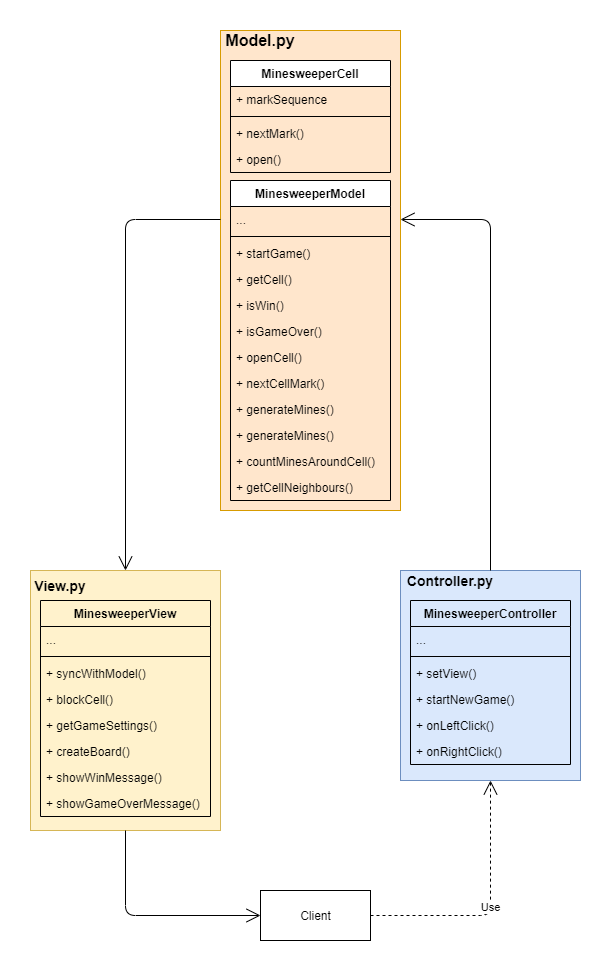

The diagram above was exported from draw.io. Its source (the exported page's mxGraphModel, read from the mxfile embedded in the PNG):
<mxGraphModel dx="1086" dy="806" grid="1" gridSize="10" guides="1" tooltips="1" connect="1" arrows="1" fold="1" page="1" pageScale="1" pageWidth="827" pageHeight="1169" math="0" shadow="0">
  <root>
    <mxCell id="WIyWlLk6GJQsqaUBKTNV-0" />
    <mxCell id="WIyWlLk6GJQsqaUBKTNV-1" parent="WIyWlLk6GJQsqaUBKTNV-0" />
    <mxCell id="A5NGsW_IyBHlucDXJqN0-37" value="" style="group" vertex="1" connectable="0" parent="WIyWlLk6GJQsqaUBKTNV-1">
      <mxGeometry x="530" y="560" width="180" height="210" as="geometry" />
    </mxCell>
    <mxCell id="A5NGsW_IyBHlucDXJqN0-35" value="" style="rounded=0;whiteSpace=wrap;html=1;hachureGap=4;pointerEvents=0;fillColor=#dae8fc;strokeColor=#6c8ebf;" vertex="1" parent="A5NGsW_IyBHlucDXJqN0-37">
      <mxGeometry width="180" height="210" as="geometry" />
    </mxCell>
    <mxCell id="A5NGsW_IyBHlucDXJqN0-28" value="MinesweeperController" style="swimlane;fontStyle=1;align=center;verticalAlign=top;childLayout=stackLayout;horizontal=1;startSize=26;horizontalStack=0;resizeParent=1;resizeParentMax=0;resizeLast=0;collapsible=1;marginBottom=0;hachureGap=4;pointerEvents=0;fillColor=none;" vertex="1" parent="A5NGsW_IyBHlucDXJqN0-37">
      <mxGeometry x="10" y="30" width="160" height="164" as="geometry" />
    </mxCell>
    <mxCell id="A5NGsW_IyBHlucDXJqN0-29" value="..." style="text;strokeColor=none;fillColor=none;align=left;verticalAlign=top;spacingLeft=4;spacingRight=4;overflow=hidden;rotatable=0;points=[[0,0.5],[1,0.5]];portConstraint=eastwest;" vertex="1" parent="A5NGsW_IyBHlucDXJqN0-28">
      <mxGeometry y="26" width="160" height="26" as="geometry" />
    </mxCell>
    <mxCell id="A5NGsW_IyBHlucDXJqN0-30" value="" style="line;strokeWidth=1;fillColor=none;align=left;verticalAlign=middle;spacingTop=-1;spacingLeft=3;spacingRight=3;rotatable=0;labelPosition=right;points=[];portConstraint=eastwest;" vertex="1" parent="A5NGsW_IyBHlucDXJqN0-28">
      <mxGeometry y="52" width="160" height="8" as="geometry" />
    </mxCell>
    <mxCell id="A5NGsW_IyBHlucDXJqN0-31" value="+ setView()" style="text;strokeColor=none;fillColor=none;align=left;verticalAlign=top;spacingLeft=4;spacingRight=4;overflow=hidden;rotatable=0;points=[[0,0.5],[1,0.5]];portConstraint=eastwest;" vertex="1" parent="A5NGsW_IyBHlucDXJqN0-28">
      <mxGeometry y="60" width="160" height="26" as="geometry" />
    </mxCell>
    <mxCell id="A5NGsW_IyBHlucDXJqN0-32" value="+ startNewGame()" style="text;strokeColor=none;fillColor=none;align=left;verticalAlign=top;spacingLeft=4;spacingRight=4;overflow=hidden;rotatable=0;points=[[0,0.5],[1,0.5]];portConstraint=eastwest;" vertex="1" parent="A5NGsW_IyBHlucDXJqN0-28">
      <mxGeometry y="86" width="160" height="26" as="geometry" />
    </mxCell>
    <mxCell id="A5NGsW_IyBHlucDXJqN0-33" value="+ onLeftClick()" style="text;strokeColor=none;fillColor=none;align=left;verticalAlign=top;spacingLeft=4;spacingRight=4;overflow=hidden;rotatable=0;points=[[0,0.5],[1,0.5]];portConstraint=eastwest;" vertex="1" parent="A5NGsW_IyBHlucDXJqN0-28">
      <mxGeometry y="112" width="160" height="26" as="geometry" />
    </mxCell>
    <mxCell id="A5NGsW_IyBHlucDXJqN0-34" value="+ onRightClick()" style="text;strokeColor=none;fillColor=none;align=left;verticalAlign=top;spacingLeft=4;spacingRight=4;overflow=hidden;rotatable=0;points=[[0,0.5],[1,0.5]];portConstraint=eastwest;" vertex="1" parent="A5NGsW_IyBHlucDXJqN0-28">
      <mxGeometry y="138" width="160" height="26" as="geometry" />
    </mxCell>
    <mxCell id="A5NGsW_IyBHlucDXJqN0-36" value="&lt;b&gt;&lt;font style=&quot;font-size: 14px&quot;&gt;Controller.py&lt;/font&gt;&lt;/b&gt;" style="text;html=1;strokeColor=none;fillColor=none;align=center;verticalAlign=middle;whiteSpace=wrap;rounded=0;hachureGap=4;pointerEvents=0;" vertex="1" parent="A5NGsW_IyBHlucDXJqN0-37">
      <mxGeometry width="100" height="20" as="geometry" />
    </mxCell>
    <mxCell id="A5NGsW_IyBHlucDXJqN0-49" value="" style="group" vertex="1" connectable="0" parent="WIyWlLk6GJQsqaUBKTNV-1">
      <mxGeometry x="160" y="560" width="190" height="260" as="geometry" />
    </mxCell>
    <mxCell id="A5NGsW_IyBHlucDXJqN0-47" value="" style="rounded=0;whiteSpace=wrap;html=1;hachureGap=4;pointerEvents=0;fillColor=#fff2cc;strokeColor=#d6b656;" vertex="1" parent="A5NGsW_IyBHlucDXJqN0-49">
      <mxGeometry width="190" height="260" as="geometry" />
    </mxCell>
    <mxCell id="A5NGsW_IyBHlucDXJqN0-38" value="MinesweeperView" style="swimlane;fontStyle=1;align=center;verticalAlign=top;childLayout=stackLayout;horizontal=1;startSize=26;horizontalStack=0;resizeParent=1;resizeParentMax=0;resizeLast=0;collapsible=1;marginBottom=0;hachureGap=4;pointerEvents=0;fillColor=none;" vertex="1" parent="A5NGsW_IyBHlucDXJqN0-49">
      <mxGeometry x="10" y="30" width="170" height="216" as="geometry" />
    </mxCell>
    <mxCell id="A5NGsW_IyBHlucDXJqN0-39" value="..." style="text;strokeColor=none;fillColor=none;align=left;verticalAlign=top;spacingLeft=4;spacingRight=4;overflow=hidden;rotatable=0;points=[[0,0.5],[1,0.5]];portConstraint=eastwest;" vertex="1" parent="A5NGsW_IyBHlucDXJqN0-38">
      <mxGeometry y="26" width="170" height="26" as="geometry" />
    </mxCell>
    <mxCell id="A5NGsW_IyBHlucDXJqN0-40" value="" style="line;strokeWidth=1;fillColor=none;align=left;verticalAlign=middle;spacingTop=-1;spacingLeft=3;spacingRight=3;rotatable=0;labelPosition=right;points=[];portConstraint=eastwest;" vertex="1" parent="A5NGsW_IyBHlucDXJqN0-38">
      <mxGeometry y="52" width="170" height="8" as="geometry" />
    </mxCell>
    <mxCell id="A5NGsW_IyBHlucDXJqN0-41" value="+ syncWithModel()" style="text;strokeColor=none;fillColor=none;align=left;verticalAlign=top;spacingLeft=4;spacingRight=4;overflow=hidden;rotatable=0;points=[[0,0.5],[1,0.5]];portConstraint=eastwest;" vertex="1" parent="A5NGsW_IyBHlucDXJqN0-38">
      <mxGeometry y="60" width="170" height="26" as="geometry" />
    </mxCell>
    <mxCell id="A5NGsW_IyBHlucDXJqN0-42" value="+ blockCell()" style="text;strokeColor=none;fillColor=none;align=left;verticalAlign=top;spacingLeft=4;spacingRight=4;overflow=hidden;rotatable=0;points=[[0,0.5],[1,0.5]];portConstraint=eastwest;" vertex="1" parent="A5NGsW_IyBHlucDXJqN0-38">
      <mxGeometry y="86" width="170" height="26" as="geometry" />
    </mxCell>
    <mxCell id="A5NGsW_IyBHlucDXJqN0-43" value="+ getGameSettings()" style="text;strokeColor=none;fillColor=none;align=left;verticalAlign=top;spacingLeft=4;spacingRight=4;overflow=hidden;rotatable=0;points=[[0,0.5],[1,0.5]];portConstraint=eastwest;" vertex="1" parent="A5NGsW_IyBHlucDXJqN0-38">
      <mxGeometry y="112" width="170" height="26" as="geometry" />
    </mxCell>
    <mxCell id="A5NGsW_IyBHlucDXJqN0-44" value="+ createBoard()" style="text;strokeColor=none;fillColor=none;align=left;verticalAlign=top;spacingLeft=4;spacingRight=4;overflow=hidden;rotatable=0;points=[[0,0.5],[1,0.5]];portConstraint=eastwest;" vertex="1" parent="A5NGsW_IyBHlucDXJqN0-38">
      <mxGeometry y="138" width="170" height="26" as="geometry" />
    </mxCell>
    <mxCell id="A5NGsW_IyBHlucDXJqN0-45" value="+ showWinMessage()" style="text;strokeColor=none;fillColor=none;align=left;verticalAlign=top;spacingLeft=4;spacingRight=4;overflow=hidden;rotatable=0;points=[[0,0.5],[1,0.5]];portConstraint=eastwest;" vertex="1" parent="A5NGsW_IyBHlucDXJqN0-38">
      <mxGeometry y="164" width="170" height="26" as="geometry" />
    </mxCell>
    <mxCell id="A5NGsW_IyBHlucDXJqN0-46" value="+ showGameOverMessage()" style="text;strokeColor=none;fillColor=none;align=left;verticalAlign=top;spacingLeft=4;spacingRight=4;overflow=hidden;rotatable=0;points=[[0,0.5],[1,0.5]];portConstraint=eastwest;" vertex="1" parent="A5NGsW_IyBHlucDXJqN0-38">
      <mxGeometry y="190" width="170" height="26" as="geometry" />
    </mxCell>
    <mxCell id="A5NGsW_IyBHlucDXJqN0-48" value="&lt;b&gt;&lt;font style=&quot;font-size: 14px&quot;&gt;View.py&lt;/font&gt;&lt;/b&gt;" style="text;html=1;strokeColor=none;fillColor=none;align=center;verticalAlign=middle;whiteSpace=wrap;rounded=0;hachureGap=4;pointerEvents=0;" vertex="1" parent="A5NGsW_IyBHlucDXJqN0-49">
      <mxGeometry width="60" height="30" as="geometry" />
    </mxCell>
    <mxCell id="A5NGsW_IyBHlucDXJqN0-57" value="" style="group" vertex="1" connectable="0" parent="WIyWlLk6GJQsqaUBKTNV-1">
      <mxGeometry x="350" y="20" width="180" height="480" as="geometry" />
    </mxCell>
    <mxCell id="A5NGsW_IyBHlucDXJqN0-25" value="" style="rounded=0;whiteSpace=wrap;html=1;hachureGap=4;pointerEvents=0;fillColor=#ffe6cc;strokeColor=#d79b00;" vertex="1" parent="A5NGsW_IyBHlucDXJqN0-57">
      <mxGeometry width="180" height="480" as="geometry" />
    </mxCell>
    <mxCell id="A5NGsW_IyBHlucDXJqN0-0" value="MinesweeperCell" style="swimlane;fontStyle=1;align=center;verticalAlign=top;childLayout=stackLayout;horizontal=1;startSize=26;horizontalStack=0;resizeParent=1;resizeParentMax=0;resizeLast=0;collapsible=1;marginBottom=0;hachureGap=4;pointerEvents=0;" vertex="1" parent="A5NGsW_IyBHlucDXJqN0-57">
      <mxGeometry x="10" y="30" width="160" height="112" as="geometry" />
    </mxCell>
    <mxCell id="A5NGsW_IyBHlucDXJqN0-1" value="+ markSequence" style="text;strokeColor=none;fillColor=none;align=left;verticalAlign=top;spacingLeft=4;spacingRight=4;overflow=hidden;rotatable=0;points=[[0,0.5],[1,0.5]];portConstraint=eastwest;" vertex="1" parent="A5NGsW_IyBHlucDXJqN0-0">
      <mxGeometry y="26" width="160" height="26" as="geometry" />
    </mxCell>
    <mxCell id="A5NGsW_IyBHlucDXJqN0-2" value="" style="line;strokeWidth=1;fillColor=none;align=left;verticalAlign=middle;spacingTop=-1;spacingLeft=3;spacingRight=3;rotatable=0;labelPosition=right;points=[];portConstraint=eastwest;" vertex="1" parent="A5NGsW_IyBHlucDXJqN0-0">
      <mxGeometry y="52" width="160" height="8" as="geometry" />
    </mxCell>
    <mxCell id="A5NGsW_IyBHlucDXJqN0-3" value="+ nextMark()" style="text;strokeColor=none;fillColor=none;align=left;verticalAlign=top;spacingLeft=4;spacingRight=4;overflow=hidden;rotatable=0;points=[[0,0.5],[1,0.5]];portConstraint=eastwest;" vertex="1" parent="A5NGsW_IyBHlucDXJqN0-0">
      <mxGeometry y="60" width="160" height="26" as="geometry" />
    </mxCell>
    <mxCell id="A5NGsW_IyBHlucDXJqN0-4" value="+ open()" style="text;strokeColor=none;fillColor=none;align=left;verticalAlign=top;spacingLeft=4;spacingRight=4;overflow=hidden;rotatable=0;points=[[0,0.5],[1,0.5]];portConstraint=eastwest;" vertex="1" parent="A5NGsW_IyBHlucDXJqN0-0">
      <mxGeometry y="86" width="160" height="26" as="geometry" />
    </mxCell>
    <mxCell id="A5NGsW_IyBHlucDXJqN0-12" value="MinesweeperModel" style="swimlane;fontStyle=1;align=center;verticalAlign=top;childLayout=stackLayout;horizontal=1;startSize=26;horizontalStack=0;resizeParent=1;resizeParentMax=0;resizeLast=0;collapsible=1;marginBottom=0;hachureGap=4;pointerEvents=0;" vertex="1" parent="A5NGsW_IyBHlucDXJqN0-57">
      <mxGeometry x="10" y="150" width="160" height="320" as="geometry" />
    </mxCell>
    <mxCell id="A5NGsW_IyBHlucDXJqN0-13" value="..." style="text;strokeColor=none;fillColor=none;align=left;verticalAlign=top;spacingLeft=4;spacingRight=4;overflow=hidden;rotatable=0;points=[[0,0.5],[1,0.5]];portConstraint=eastwest;" vertex="1" parent="A5NGsW_IyBHlucDXJqN0-12">
      <mxGeometry y="26" width="160" height="26" as="geometry" />
    </mxCell>
    <mxCell id="A5NGsW_IyBHlucDXJqN0-14" value="" style="line;strokeWidth=1;fillColor=none;align=left;verticalAlign=middle;spacingTop=-1;spacingLeft=3;spacingRight=3;rotatable=0;labelPosition=right;points=[];portConstraint=eastwest;" vertex="1" parent="A5NGsW_IyBHlucDXJqN0-12">
      <mxGeometry y="52" width="160" height="8" as="geometry" />
    </mxCell>
    <mxCell id="A5NGsW_IyBHlucDXJqN0-15" value="+ startGame()" style="text;strokeColor=none;fillColor=none;align=left;verticalAlign=top;spacingLeft=4;spacingRight=4;overflow=hidden;rotatable=0;points=[[0,0.5],[1,0.5]];portConstraint=eastwest;" vertex="1" parent="A5NGsW_IyBHlucDXJqN0-12">
      <mxGeometry y="60" width="160" height="26" as="geometry" />
    </mxCell>
    <mxCell id="A5NGsW_IyBHlucDXJqN0-16" value="+ getCell()" style="text;strokeColor=none;fillColor=none;align=left;verticalAlign=top;spacingLeft=4;spacingRight=4;overflow=hidden;rotatable=0;points=[[0,0.5],[1,0.5]];portConstraint=eastwest;" vertex="1" parent="A5NGsW_IyBHlucDXJqN0-12">
      <mxGeometry y="86" width="160" height="26" as="geometry" />
    </mxCell>
    <mxCell id="A5NGsW_IyBHlucDXJqN0-17" value="+ isWin()" style="text;strokeColor=none;fillColor=none;align=left;verticalAlign=top;spacingLeft=4;spacingRight=4;overflow=hidden;rotatable=0;points=[[0,0.5],[1,0.5]];portConstraint=eastwest;" vertex="1" parent="A5NGsW_IyBHlucDXJqN0-12">
      <mxGeometry y="112" width="160" height="26" as="geometry" />
    </mxCell>
    <mxCell id="A5NGsW_IyBHlucDXJqN0-18" value="+ isGameOver()" style="text;strokeColor=none;fillColor=none;align=left;verticalAlign=top;spacingLeft=4;spacingRight=4;overflow=hidden;rotatable=0;points=[[0,0.5],[1,0.5]];portConstraint=eastwest;" vertex="1" parent="A5NGsW_IyBHlucDXJqN0-12">
      <mxGeometry y="138" width="160" height="26" as="geometry" />
    </mxCell>
    <mxCell id="A5NGsW_IyBHlucDXJqN0-19" value="+ openCell()" style="text;strokeColor=none;fillColor=none;align=left;verticalAlign=top;spacingLeft=4;spacingRight=4;overflow=hidden;rotatable=0;points=[[0,0.5],[1,0.5]];portConstraint=eastwest;" vertex="1" parent="A5NGsW_IyBHlucDXJqN0-12">
      <mxGeometry y="164" width="160" height="26" as="geometry" />
    </mxCell>
    <mxCell id="A5NGsW_IyBHlucDXJqN0-20" value="+ nextCellMark()" style="text;strokeColor=none;fillColor=none;align=left;verticalAlign=top;spacingLeft=4;spacingRight=4;overflow=hidden;rotatable=0;points=[[0,0.5],[1,0.5]];portConstraint=eastwest;" vertex="1" parent="A5NGsW_IyBHlucDXJqN0-12">
      <mxGeometry y="190" width="160" height="26" as="geometry" />
    </mxCell>
    <mxCell id="A5NGsW_IyBHlucDXJqN0-21" value="+ generateMines()" style="text;strokeColor=none;fillColor=none;align=left;verticalAlign=top;spacingLeft=4;spacingRight=4;overflow=hidden;rotatable=0;points=[[0,0.5],[1,0.5]];portConstraint=eastwest;" vertex="1" parent="A5NGsW_IyBHlucDXJqN0-12">
      <mxGeometry y="216" width="160" height="26" as="geometry" />
    </mxCell>
    <mxCell id="A5NGsW_IyBHlucDXJqN0-22" value="+ generateMines()" style="text;strokeColor=none;fillColor=none;align=left;verticalAlign=top;spacingLeft=4;spacingRight=4;overflow=hidden;rotatable=0;points=[[0,0.5],[1,0.5]];portConstraint=eastwest;" vertex="1" parent="A5NGsW_IyBHlucDXJqN0-12">
      <mxGeometry y="242" width="160" height="26" as="geometry" />
    </mxCell>
    <mxCell id="A5NGsW_IyBHlucDXJqN0-23" value="+ countMinesAroundCell()" style="text;strokeColor=none;fillColor=none;align=left;verticalAlign=top;spacingLeft=4;spacingRight=4;overflow=hidden;rotatable=0;points=[[0,0.5],[1,0.5]];portConstraint=eastwest;" vertex="1" parent="A5NGsW_IyBHlucDXJqN0-12">
      <mxGeometry y="268" width="160" height="26" as="geometry" />
    </mxCell>
    <mxCell id="A5NGsW_IyBHlucDXJqN0-24" value="+ getCellNeighbours()" style="text;strokeColor=none;fillColor=none;align=left;verticalAlign=top;spacingLeft=4;spacingRight=4;overflow=hidden;rotatable=0;points=[[0,0.5],[1,0.5]];portConstraint=eastwest;" vertex="1" parent="A5NGsW_IyBHlucDXJqN0-12">
      <mxGeometry y="294" width="160" height="26" as="geometry" />
    </mxCell>
    <mxCell id="A5NGsW_IyBHlucDXJqN0-26" value="&lt;b&gt;&lt;font style=&quot;font-size: 16px&quot;&gt;Model.py&lt;/font&gt;&lt;/b&gt;" style="text;html=1;strokeColor=none;fillColor=none;align=center;verticalAlign=middle;whiteSpace=wrap;rounded=0;hachureGap=4;pointerEvents=0;" vertex="1" parent="A5NGsW_IyBHlucDXJqN0-57">
      <mxGeometry x="10" width="60" height="20" as="geometry" />
    </mxCell>
    <mxCell id="A5NGsW_IyBHlucDXJqN0-60" value="Client" style="html=1;hachureGap=4;pointerEvents=0;fillColor=default;" vertex="1" parent="WIyWlLk6GJQsqaUBKTNV-1">
      <mxGeometry x="390" y="880" width="110" height="50" as="geometry" />
    </mxCell>
    <mxCell id="A5NGsW_IyBHlucDXJqN0-61" value="Use" style="endArrow=open;endSize=12;dashed=1;html=1;sourcePerimeterSpacing=8;targetPerimeterSpacing=8;entryX=0.5;entryY=1;entryDx=0;entryDy=0;exitX=1;exitY=0.5;exitDx=0;exitDy=0;" edge="1" parent="WIyWlLk6GJQsqaUBKTNV-1" source="A5NGsW_IyBHlucDXJqN0-60" target="A5NGsW_IyBHlucDXJqN0-35">
      <mxGeometry width="160" relative="1" as="geometry">
        <mxPoint x="540" y="850" as="sourcePoint" />
        <mxPoint x="700" y="850" as="targetPoint" />
        <Array as="points">
          <mxPoint x="620" y="905" />
        </Array>
      </mxGeometry>
    </mxCell>
    <mxCell id="A5NGsW_IyBHlucDXJqN0-62" value="" style="endArrow=open;endFill=1;endSize=12;html=1;sourcePerimeterSpacing=8;targetPerimeterSpacing=8;exitX=0.5;exitY=0;exitDx=0;exitDy=0;" edge="1" parent="WIyWlLk6GJQsqaUBKTNV-1" source="A5NGsW_IyBHlucDXJqN0-35">
      <mxGeometry width="160" relative="1" as="geometry">
        <mxPoint x="420" y="530" as="sourcePoint" />
        <mxPoint x="530" y="209" as="targetPoint" />
        <Array as="points">
          <mxPoint x="620" y="209" />
        </Array>
      </mxGeometry>
    </mxCell>
    <mxCell id="A5NGsW_IyBHlucDXJqN0-63" value="" style="endArrow=open;endFill=1;endSize=12;html=1;sourcePerimeterSpacing=8;targetPerimeterSpacing=8;entryX=0.5;entryY=0;entryDx=0;entryDy=0;" edge="1" parent="WIyWlLk6GJQsqaUBKTNV-1" target="A5NGsW_IyBHlucDXJqN0-47">
      <mxGeometry width="160" relative="1" as="geometry">
        <mxPoint x="350" y="209" as="sourcePoint" />
        <mxPoint x="580" y="530" as="targetPoint" />
        <Array as="points">
          <mxPoint x="255" y="209" />
        </Array>
      </mxGeometry>
    </mxCell>
    <mxCell id="A5NGsW_IyBHlucDXJqN0-64" value="" style="endArrow=open;endFill=1;endSize=12;html=1;sourcePerimeterSpacing=8;targetPerimeterSpacing=8;exitX=0.5;exitY=1;exitDx=0;exitDy=0;entryX=0;entryY=0.5;entryDx=0;entryDy=0;" edge="1" parent="WIyWlLk6GJQsqaUBKTNV-1" source="A5NGsW_IyBHlucDXJqN0-47" target="A5NGsW_IyBHlucDXJqN0-60">
      <mxGeometry width="160" relative="1" as="geometry">
        <mxPoint x="420" y="730" as="sourcePoint" />
        <mxPoint x="580" y="730" as="targetPoint" />
        <Array as="points">
          <mxPoint x="255" y="905" />
        </Array>
      </mxGeometry>
    </mxCell>
  </root>
</mxGraphModel>